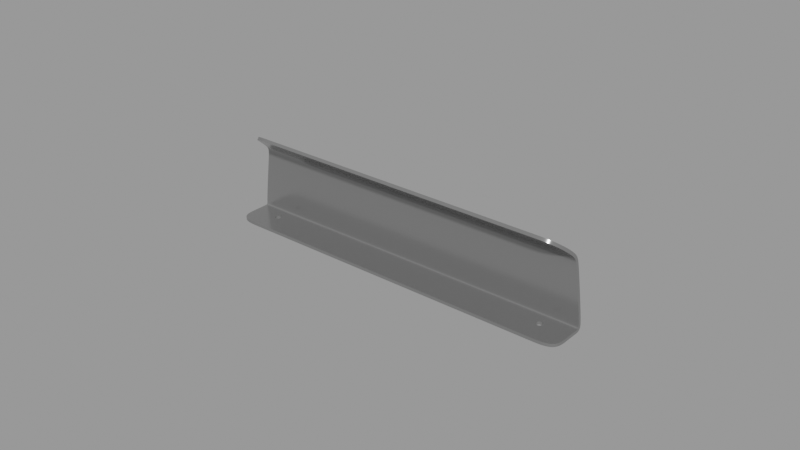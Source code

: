 # Source: billsbro-handle-120mm_9376f68b-bf47-4780-b18a-df2c4c812ff1.blend  (saved by Blender 3.6.11; exported with 4.5.12 LTS)
import bpy
from mathutils import Matrix  # noqa: F401  (used for matrix-valued properties, if any)

bpy.ops.wm.read_factory_settings(use_empty=True)
scene = bpy.context.scene
scene.name = 'upload'

# ---- collections
col_billsbro_handle_120mm = bpy.data.collections.new('Billsbro handle 120mm'); scene.collection.children.link(col_billsbro_handle_120mm)

# ---- materials (node trees are filled in below, after node groups)
mat_billsbro = bpy.data.materials.new('BILLSBRO')
mat_billsbro.use_transparent_shadow = False

# ---- node groups
ng_auto_smooth = bpy.data.node_groups.new('Auto Smooth', 'GeometryNodeTree')
_s = ng_auto_smooth.interface.new_socket(name='Geometry', in_out='OUTPUT', socket_type='NodeSocketGeometry')
_s = ng_auto_smooth.interface.new_socket(name='Geometry', in_out='INPUT', socket_type='NodeSocketGeometry')
_s = ng_auto_smooth.interface.new_socket(name='Angle', in_out='INPUT', socket_type='NodeSocketFloat')
_s.subtype = 'ANGLE'
_s.min_value = 0.0
_s.max_value = 3.142
ng_auto_smooth.is_modifier = True
_N = ng_auto_smooth.nodes; _L = ng_auto_smooth.links
n0 = _N.new('NodeGroupOutput'); n0.name = 'Group Output'; n0.location = (480, -100)
n1 = _N.new('NodeGroupInput'); n1.name = 'Group Input'; n1.location = (-420, -300)
n2 = _N.new('NodeGroupInput'); n2.name = 'Group Input.001'; n2.location = (-60, -100)
n3 = _N.new('GeometryNodeSetShadeSmooth'); n3.name = 'Set Shade Smooth'; n3.location = (120, -100)
n3.domain = 'EDGE'
n4 = _N.new('GeometryNodeSetShadeSmooth'); n4.name = 'Set Shade Smooth.001'; n4.location = (300, -100)
n5 = _N.new('GeometryNodeInputMeshEdgeAngle'); n5.name = 'Edge Angle'; n5.location = (-420, -220)
n6 = _N.new('GeometryNodeInputEdgeSmooth'); n6.name = 'Is Edge Smooth'; n6.location = (-60, -160)
n7 = _N.new('GeometryNodeInputShadeSmooth'); n7.name = 'Is Face Smooth'; n7.location = (-240, -340)
n8 = _N.new('FunctionNodeBooleanMath'); n8.name = 'Boolean Math'; n8.location = (-60, -220)
n9 = _N.new('FunctionNodeCompare'); n9.name = 'Compare'; n9.location = (-240, -180)
n9.operation = 'LESS_EQUAL'
_L.new(n5.outputs[0], n9.inputs[0])
_L.new(n4.outputs[0], n0.inputs[0])
_L.new(n1.outputs[1], n9.inputs[1])
_L.new(n9.outputs[0], n8.inputs[0])
_L.new(n7.outputs[0], n8.inputs[1])
_L.new(n2.outputs[0], n3.inputs[0])
_L.new(n6.outputs[0], n3.inputs[1])
_L.new(n3.outputs[0], n4.inputs[0])
_L.new(n8.outputs[0], n3.inputs[2])
n0.is_active_output = True

# ---- material node trees
mat_billsbro.use_nodes = True; mat_billsbro.node_tree.nodes.clear()
_N = mat_billsbro.node_tree.nodes; _L = mat_billsbro.node_tree.links
n0 = _N.new('ShaderNodeOutputMaterial'); n0.name = 'Material Output'; n0.location = (334, 554)
n1 = _N.new('ShaderNodeBsdfPrincipled'); n1.name = 'Principled BSDF'; n1.location = (5, 337)
n1.label = 'White'
n1.hide = True
n1.distribution = 'GGX'
n1.subsurface_method = 'RANDOM_WALK_SKIN'
n1.inputs[0].default_value = (1.0, 1.0, 1.0, 1.0)
n1.inputs[2].default_value = 0.7273
n1.inputs[3].default_value = 1.45
n1.inputs[27].default_value = (0.0, 0.0, 0.0, 1.0)
n1.inputs[28].default_value = 1.0
n2 = _N.new('ShaderNodeBsdfPrincipled'); n2.name = 'Principled BSDF.001'; n2.location = (-4, 597)
n2.label = 'Stainless_steel_colour'
n2.hide = True
n2.distribution = 'GGX'
n2.subsurface_method = 'RANDOM_WALK_SKIN'
n2.inputs[0].default_value = (0.2802, 0.2802, 0.2802, 1.0)
n2.inputs[1].default_value = 0.6364
n2.inputs[2].default_value = 0.2
n2.inputs[3].default_value = 1.45
n2.inputs[27].default_value = (0.0, 0.0, 0.0, 1.0)
n2.inputs[28].default_value = 1.0
_L.new(n2.outputs[0], n0.inputs[0])
n0.is_active_output = True

# ---- meshes
me_plane_011 = bpy.data.meshes.new('Plane.011')
me_plane_011.from_pydata([(-0.05551, -0.002985, 0.01396), (0.05551, -0.002985, 0.01396), (-0.06, -0.005937, -0.01396), (0.06, -0.005937, -0.01396), (-0.06, 0.005937, -0.01396), (0.06, 0.005937, -0.01396), (0.06, 0.004837, -0.01396), (-0.06, 0.004837, -0.01396), (-0.06, 0.005937, -0.01175), (0.06, 0.005937, -0.01175), (-0.05769, 0.005937, 0.006408), (0.05769, 0.005937, 0.006408), (0.05869, 0.005937, -0.001129), (-0.05869, 0.005937, -0.001129), (-0.05723, 0.004182, 0.008665), (0.05723, 0.004182, 0.008665), (-0.04762, -0.002985, 0.01396), (0.04762, -0.002985, 0.01396), (0.05147, -0.005937, -0.01396), (-0.05147, -0.005937, -0.01396), (0.05147, 0.005937, -0.01396), (-0.05147, 0.005937, -0.01396), (0.05147, 0.004837, -0.01396), (-0.05147, 0.004837, -0.01396), (0.05147, 0.005937, -0.01175), (-0.05147, 0.005937, -0.01175), (0.04949, 0.005937, 0.006408), (-0.04949, 0.005937, 0.006408), (0.05035, 0.005937, -0.001129), (-0.05035, 0.005937, -0.001129), (0.04909, 0.004182, 0.008665), (-0.04909, 0.004182, 0.008665), (0.06, 0.0003729, -0.01396), (-0.06, 0.0003729, -0.01396), (-0.06, 0.002605, -0.01396), (0.06, 0.002605, -0.01396), (-0.04556, -0.002985, 0.01396), (0.04556, -0.002985, 0.01396), (0.04924, -0.005937, -0.01396), (-0.04924, -0.005937, -0.01396), (0.04924, 0.005937, -0.01396), (-0.04924, 0.005937, -0.01396), (0.04924, 0.004837, -0.01396), (-0.04924, 0.004837, -0.01396), (0.04924, 0.005937, -0.01175), (-0.04924, 0.005937, -0.01175), (0.04735, 0.005937, 0.006408), (-0.04735, 0.005937, 0.006408), (0.04817, 0.005937, -0.001129), (-0.04817, 0.005937, -0.001129), (0.04696, 0.004182, 0.008665), (-0.04696, 0.004182, 0.008665), (-0.05036, -0.005937, -0.01396), (-0.05036, 0.005937, -0.01396), (-0.05036, 0.004837, -0.01396), (-0.05036, 0.005937, -0.01175), (-0.04842, 0.005937, 0.006408), (-0.04926, 0.005937, -0.001129), (-0.04803, 0.004182, 0.008665), (-0.05036, 0.0003543, -0.01396), (-0.05036, 0.002624, -0.01396), (-0.04659, -0.002985, 0.01396), (0.06, 0.001489, -0.01396), (-0.05149, 0.001489, -0.01396), (0.05149, 0.001489, -0.01396), (-0.06, 0.001489, -0.01396), (-0.04922, 0.001489, -0.01396), (0.04922, 0.001489, -0.01396), (0.04659, -0.002985, 0.01396), (0.05036, -0.005937, -0.01396), (0.05036, 0.005937, -0.01396), (0.05036, 0.004837, -0.01396), (0.05036, 0.005937, -0.01175), (0.04842, 0.005937, 0.006408), (0.04926, 0.005937, -0.001129), (0.04803, 0.004182, 0.008665), (0.05036, 0.0003543, -0.01396), (0.05036, 0.002624, -0.01396), (-0.05147, 0.001489, -0.01396), (-0.05147, 0.0003729, -0.01396), (0.05147, 0.001489, -0.01396), (0.05147, 0.0003729, -0.01396), (-0.05036, 0.0003729, -0.01396), (-0.05036, 0.002605, -0.01396), (-0.05147, 0.002605, -0.01396), (0.05036, 0.0003729, -0.01396), (0.04924, 0.0003729, -0.01396), (0.05036, 0.002605, -0.01396), (0.04924, 0.002605, -0.01396), (-0.04924, 0.001489, -0.01396), (-0.04924, 0.0003729, -0.01396), (0.04924, 0.001489, -0.01396), (-0.04924, 0.002605, -0.01396), (0.05147, 0.002605, -0.01396), (-0.05116, 0.0006866, -0.01396), (0.05116, 0.0006866, -0.01396), (-0.05116, 0.002291, -0.01396), (0.04955, 0.0006866, -0.01396), (0.04955, 0.002291, -0.01396), (-0.04955, 0.0006866, -0.01396), (-0.04955, 0.002291, -0.01396), (0.05116, 0.002291, -0.01396)], [], [(81, 32, 3, 18), (24, 9, 5, 20), (20, 5, 6, 22), (28, 12, 9, 24), (30, 15, 11, 26), (26, 11, 12, 28), (17, 1, 15, 30), (0, 16, 31, 14), (68, 17, 30, 75), (10, 27, 29, 13), (73, 26, 28, 74), (14, 31, 27, 10), (75, 30, 26, 73), (13, 29, 25, 8), (74, 28, 24, 72), (4, 21, 23, 7), (70, 20, 22, 71), (8, 25, 21, 4), (72, 24, 20, 70), (33, 79, 19, 2), (85, 81, 18, 69), (65, 78, 79, 33), (80, 62, 32, 81), (22, 6, 35, 93), (7, 23, 84, 34), (71, 22, 93, 87), (54, 43, 92, 83), (43, 42, 88, 92), (89, 91, 86, 90), (82, 90, 39, 52), (90, 86, 38, 39), (55, 45, 41, 53), (45, 44, 40, 41), (53, 41, 43, 54), (41, 40, 42, 43), (57, 49, 45, 55), (49, 48, 44, 45), (58, 51, 47, 56), (51, 50, 46, 47), (56, 47, 49, 57), (47, 46, 48, 49), (61, 36, 51, 58), (36, 37, 50, 51), (16, 61, 58, 31), (27, 56, 57, 29), (31, 58, 56, 27), (29, 57, 55, 25), (21, 53, 54, 23), (25, 55, 53, 21), (79, 82, 52, 19), (23, 54, 83, 84), (92, 88, 91, 89), (93, 35, 62, 80), (34, 84, 78, 65), (42, 71, 87, 88), (86, 85, 69, 38), (44, 72, 70, 40), (40, 70, 71, 42), (48, 74, 72, 44), (50, 75, 73, 46), (46, 73, 74, 48), (37, 68, 75, 50), (63, 94, 79, 78), (95, 64, 80, 81), (94, 59, 82, 79), (60, 96, 84, 83), (97, 76, 85, 86), (77, 98, 88, 87), (99, 66, 89, 90), (67, 97, 86, 91), (59, 99, 90, 82), (100, 60, 83, 92), (96, 63, 78, 84), (64, 101, 93, 80), (66, 100, 92, 89), (98, 67, 91, 88), (76, 95, 81, 85), (101, 77, 87, 93)])
me_plane_011.polygons.foreach_set('use_smooth', [True] * 78)
_k = {(0, 14): 1.0, (3, 32): 1.0, (4, 7): 1.0, (5, 9): 1.0, (4, 21): 0.23137, (5, 6): 1.0, (7, 34): 1.0, (4, 8): 1.0, (9, 12): 1.0, (10, 13): 1.0, (11, 15): 1.0, (10, 27): 0.27843, (11, 12): 1.0, (8, 13): 1.0, (10, 14): 1.0, (1, 15): 1.0, (5, 20): 0.23137, (21, 53): 0.23137, (11, 26): 0.27843, (27, 56): 0.27843, (32, 62): 1.0, (2, 33): 1.0, (34, 65): 1.0, (6, 35): 1.0, (40, 70): 0.23137, (40, 41): 0.23137, (46, 73): 0.27843, (46, 47): 0.27843, (41, 53): 0.23137, (47, 56): 0.27843, (35, 62): 1.0, (33, 65): 1.0, (20, 70): 0.23137, (26, 73): 0.27843}
me_plane_011.attributes.new('crease_edge', 'FLOAT', 'EDGE').data.foreach_set('value', [_k.get((min(e.vertices), max(e.vertices)), 0.0) for e in me_plane_011.edges])
_uv = me_plane_011.uv_layers.new(name='UVMap')
_uv.uv.foreach_set('vector', [0.6667, 0.8821, 1.0, 0.8821, 1.0, 1.0, 0.6667, 1.0, 0.6667, 0.7596, 1.0, 0.7596, 1.0, 0.7781, 0.6667, 0.7781, 0.6667, 0.7781, 1.0, 0.7781, 1.0, 0.7986, 0.6667, 0.7986, 0.6667, 0.2733, 1.0, 0.2733, 1.0, 0.7596, 0.6667, 0.7596, 0.6667, 0.1691, 1.0, 0.1691, 1.0, 0.2105, 0.6667, 0.2105, 0.6667, 0.2105, 1.0, 0.2105, 1.0, 0.2733, 0.6667, 0.2733, 0.6667, 0.0, 1.0, 0.0, 1.0, 0.1691, 0.6667, 0.1691, 0.0, 0.0, 0.3333, 0.0, 0.3333, 0.1691, 0.0, 0.1691, 0.6111, 0.0, 0.6667, 0.0, 0.6667, 0.1691, 0.6111, 0.1691, 0.0, 0.2105, 0.3333, 0.2105, 0.3333, 0.2733, 0.0, 0.2733, 0.6111, 0.2105, 0.6667, 0.2105, 0.6667, 0.2733, 0.6111, 0.2733, 0.0, 0.1691, 0.3333, 0.1691, 0.3333, 0.2105, 0.0, 0.2105, 0.6111, 0.1691, 0.6667, 0.1691, 0.6667, 0.2105, 0.6111, 0.2105, 0.0, 0.2733, 0.3333, 0.2733, 0.3333, 0.7596, 0.0, 0.7596, 0.6111, 0.2733, 0.6667, 0.2733, 0.6667, 0.7596, 0.6111, 0.7596, 0.0, 0.7781, 0.3333, 0.7781, 0.3333, 0.7986, 0.0, 0.7986, 0.6111, 0.7781, 0.6667, 0.7781, 0.6667, 0.7986, 0.6111, 0.7986, 0.0, 0.7596, 0.3333, 0.7596, 0.3333, 0.7781, 0.0, 0.7781, 0.6111, 0.7596, 0.6667, 0.7596, 0.6667, 0.7781, 0.6111, 0.7781, 0.0, 0.8821, 0.3333, 0.8821, 0.3333, 1.0, 0.0, 1.0, 0.6111, 0.8821, 0.6667, 0.8821, 0.6667, 1.0, 0.6111, 1.0, 0.0, 0.8612, 0.3333, 0.8612, 0.3333, 0.8821, 0.0, 0.8821, 0.6667, 0.8612, 1.0, 0.8612, 1.0, 0.8821, 0.6667, 0.8821, 0.6667, 0.7986, 1.0, 0.7986, 1.0, 0.8403, 0.6667, 0.8403, 0.0, 0.7986, 0.3333, 0.7986, 0.3333, 0.8403, 0.0, 0.8403, 0.6111, 0.7986, 0.6667, 0.7986, 0.6667, 0.8403, 0.6111, 0.8403, 0.3889, 0.7986, 0.4444, 0.7986, 0.4444, 0.8403, 0.3889, 0.8403, 0.4444, 0.7986, 0.5556, 0.7986, 0.5556, 0.8403, 0.4444, 0.8403, 0.4444, 0.8612, 0.5556, 0.8612, 0.5556, 0.8821, 0.4444, 0.8821, 0.3889, 0.8821, 0.4444, 0.8821, 0.4444, 1.0, 0.3889, 1.0, 0.4444, 0.8821, 0.5556, 0.8821, 0.5556, 1.0, 0.4444, 1.0, 0.3889, 0.7596, 0.4444, 0.7596, 0.4444, 0.7781, 0.3889, 0.7781, 0.4444, 0.7596, 0.5556, 0.7596, 0.5556, 0.7781, 0.4444, 0.7781, 0.3889, 0.7781, 0.4444, 0.7781, 0.4444, 0.7986, 0.3889, 0.7986, 0.4444, 0.7781, 0.5556, 0.7781, 0.5556, 0.7986, 0.4444, 0.7986, 0.3889, 0.2733, 0.4444, 0.2733, 0.4444, 0.7596, 0.3889, 0.7596, 0.4444, 0.2733, 0.5556, 0.2733, 0.5556, 0.7596, 0.4444, 0.7596, 0.3889, 0.1691, 0.4444, 0.1691, 0.4444, 0.2105, 0.3889, 0.2105, 0.4444, 0.1691, 0.5556, 0.1691, 0.5556, 0.2105, 0.4444, 0.2105, 0.3889, 0.2105, 0.4444, 0.2105, 0.4444, 0.2733, 0.3889, 0.2733, 0.4444, 0.2105, 0.5556, 0.2105, 0.5556, 0.2733, 0.4444, 0.2733, 0.3889, 0.0, 0.4444, 0.0, 0.4444, 0.1691, 0.3889, 0.1691, 0.4444, 0.0, 0.5556, 0.0, 0.5556, 0.1691, 0.4444, 0.1691, 0.3333, 0.0, 0.3889, 0.0, 0.3889, 0.1691, 0.3333, 0.1691, 0.3333, 0.2105, 0.3889, 0.2105, 0.3889, 0.2733, 0.3333, 0.2733, 0.3333, 0.1691, 0.3889, 0.1691, 0.3889, 0.2105, 0.3333, 0.2105, 0.3333, 0.2733, 0.3889, 0.2733, 0.3889, 0.7596, 0.3333, 0.7596, 0.3333, 0.7781, 0.3889, 0.7781, 0.3889, 0.7986, 0.3333, 0.7986, 0.3333, 0.7596, 0.3889, 0.7596, 0.3889, 0.7781, 0.3333, 0.7781, 0.3333, 0.8821, 0.3889, 0.8821, 0.3889, 1.0, 0.3333, 1.0, 0.3333, 0.7986, 0.3889, 0.7986, 0.3889, 0.8403, 0.3333, 0.8403, 0.4444, 0.8403, 0.5556, 0.8403, 0.5556, 0.8612, 0.4444, 0.8612, 0.6667, 0.8403, 1.0, 0.8403, 1.0, 0.8612, 0.6667, 0.8612, 0.0, 0.8403, 0.3333, 0.8403, 0.3333, 0.8612, 0.0, 0.8612, 0.5556, 0.7986, 0.6111, 0.7986, 0.6111, 0.8403, 0.5556, 0.8403, 0.5556, 0.8821, 0.6111, 0.8821, 0.6111, 1.0, 0.5556, 1.0, 0.5556, 0.7596, 0.6111, 0.7596, 0.6111, 0.7781, 0.5556, 0.7781, 0.5556, 0.7781, 0.6111, 0.7781, 0.6111, 0.7986, 0.5556, 0.7986, 0.5556, 0.2733, 0.6111, 0.2733, 0.6111, 0.7596, 0.5556, 0.7596, 0.5556, 0.1691, 0.6111, 0.1691, 0.6111, 0.2105, 0.5556, 0.2105, 0.5556, 0.2105, 0.6111, 0.2105, 0.6111, 0.2733, 0.5556, 0.2733, 0.5556, 0.0, 0.6111, 0.0, 0.6111, 0.1691, 0.5556, 0.1691, 0.3421, 0.8612, 0.3421, 0.8788, 0.3333, 0.8821, 0.3333, 0.8612, 0.6579, 0.8788, 0.6579, 0.8612, 0.6667, 0.8612, 0.6667, 0.8821, 0.3421, 0.8788, 0.3889, 0.8788, 0.3889, 0.8821, 0.3333, 0.8821, 0.3889, 0.8436, 0.3421, 0.8436, 0.3333, 0.8403, 0.3889, 0.8403, 0.5643, 0.8788, 0.6111, 0.8788, 0.6111, 0.8821, 0.5556, 0.8821, 0.6111, 0.8436, 0.5643, 0.8436, 0.5556, 0.8403, 0.6111, 0.8403, 0.4357, 0.8788, 0.4357, 0.8612, 0.4444, 0.8612, 0.4444, 0.8821, 0.5643, 0.8612, 0.5643, 0.8788, 0.5556, 0.8821, 0.5556, 0.8612, 0.3889, 0.8788, 0.4357, 0.8788, 0.4444, 0.8821, 0.3889, 0.8821, 0.4357, 0.8436, 0.3889, 0.8436, 0.3889, 0.8403, 0.4444, 0.8403, 0.3421, 0.8436, 0.3421, 0.8612, 0.3333, 0.8612, 0.3333, 0.8403, 0.6579, 0.8612, 0.6579, 0.8436, 0.6667, 0.8403, 0.6667, 0.8612, 0.4357, 0.8612, 0.4357, 0.8436, 0.4444, 0.8403, 0.4444, 0.8612, 0.5643, 0.8436, 0.5643, 0.8612, 0.5556, 0.8612, 0.5556, 0.8403, 0.6111, 0.8788, 0.6579, 0.8788, 0.6667, 0.8821, 0.6111, 0.8821, 0.6579, 0.8436, 0.6111, 0.8436, 0.6111, 0.8403, 0.6667, 0.8403])
me_plane_011.materials.append(mat_billsbro)
me_plane_011.use_remesh_fix_poles = True
me_plane_011.use_remesh_preserve_attributes = False
me_plane_011.update()

# ---- objects
ob_billsbro_handle_120mm_001 = bpy.data.objects.new('BILLSBRO_HANDLE 120MM.001', me_plane_011)
ob_billsbro_handle_120mm = bpy.data.objects.new('Billsbro handle 120mm', None)

# ---- transforms, parenting, visibility, modifiers, constraints
ob_billsbro_handle_120mm_001.parent = ob_billsbro_handle_120mm
ob_billsbro_handle_120mm_001.matrix_parent_inverse = Matrix(((16.47, -0.0, 0.0, -56.45), (-0.0, 16.47, -0.0, -62.06), (0.0, -0.0, 16.47, -4.001), (-0.0, 0.0, -0.0, 1.0)))
ob_billsbro_handle_120mm_001.location = (3.424, 3.767, 0.2576)
_m = ob_billsbro_handle_120mm_001.modifiers.new('Subdivision', 'SUBSURF')
_m.levels = 3
_m.render_levels = 3
_m = ob_billsbro_handle_120mm_001.modifiers.new('Solidify', 'SOLIDIFY')
_m.thickness = 0.001
_m.offset = 1.0
_m = ob_billsbro_handle_120mm_001.modifiers.new('Auto Smooth', 'NODES')
_m.node_group = ng_auto_smooth
_gi = [s.identifier for s in ng_auto_smooth.interface.items_tree if s.item_type == 'SOCKET' and s.in_out == 'INPUT']
_m[_gi[1]] = 1.566  # 'Angle'
ob_billsbro_handle_120mm.location = (0.0, 0.0, 0.0)
ob_billsbro_handle_120mm.scale = (0.06071, 0.06071, 0.06071)
ob_billsbro_handle_120mm.empty_display_type = 'ARROWS'

# ---- collection membership
scene.collection.objects.link(ob_billsbro_handle_120mm_001)
scene.collection.objects.link(ob_billsbro_handle_120mm)
col_billsbro_handle_120mm.objects.link(ob_billsbro_handle_120mm_001)
col_billsbro_handle_120mm.objects.link(ob_billsbro_handle_120mm)

# ---- scene / render settings (as saved in the file)
scene.frame_start = 1; scene.frame_end = 250; scene.frame_set(1)
scene.render.engine = 'BLENDER_EEVEE_NEXT'
scene.render.image_settings.exr_codec = 'NONE'
scene.render.simplify_subdivision_render = 0
scene.render.simplify_child_particles_render = 0.0
scene.cycles.sampling_pattern = 'TABULATED_SOBOL'
scene.eevee.use_shadows = False
scene.view_settings.view_transform = 'Filmic'
bpy.context.view_layer.update()

# ---- added for rendering (the .blend has no active camera and no usable light): camera, sun + grey world if the file has none
cam_auto = bpy.data.cameras.new('AutoCamera')
cam_auto.lens = 50.0
cam_auto.sensor_width = 36.0
cam_auto.clip_end = 1000.0
ob_auto_camera = bpy.data.objects.new('AutoCamera', cam_auto)
scene.collection.objects.link(ob_auto_camera)
ob_auto_camera.location = (0.182452, -0.221546, 0.162637)
ob_auto_camera.rotation_euler = (1.09748, -7.21219e-08, 0.694738)
scene.camera = ob_auto_camera
light_auto_sun = bpy.data.lights.new('AutoSun', 'SUN')
light_auto_sun.energy = 3.0
light_auto_sun.angle = 0.0523599
ob_auto_sun = bpy.data.objects.new('AutoSun', light_auto_sun)
scene.collection.objects.link(ob_auto_sun)
ob_auto_sun.rotation_euler = (0.872665, 0.174533, 0.523599)
if scene.world is None:
    world_auto = bpy.data.worlds.new('AutoWorld')
    world_auto.color = (0.3, 0.3, 0.3)
    scene.world = world_auto
bpy.context.view_layer.update()
